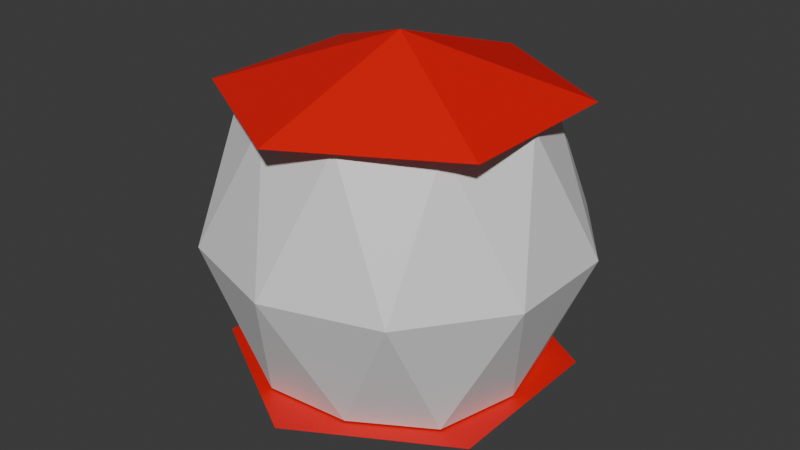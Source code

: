 # Source: ItemBox.blend  (saved by Blender 4.2.66; exported with 4.5.12 LTS)
import bpy
from mathutils import Matrix  # noqa: F401  (used for matrix-valued properties, if any)

bpy.ops.wm.read_factory_settings(use_empty=True)
scene = bpy.context.scene
scene.name = 'Scene'

# ---- collections
col_collection = bpy.data.collections.new('Collection'); scene.collection.children.link(col_collection)

# ---- materials (node trees are filled in below, after node groups)
mat_cap = bpy.data.materials.new('Cap')
mat_cylinder = bpy.data.materials.new('Cylinder')

# ---- material node trees
mat_cap.use_nodes = True; mat_cap.node_tree.nodes.clear()
_N = mat_cap.node_tree.nodes; _L = mat_cap.node_tree.links
n0 = _N.new('ShaderNodeBsdfPrincipled'); n0.name = 'Principled BSDF'; n0.location = (10, 300)
n0.inputs[0].default_value = (0.8004, 0.0, 0.001873, 1.0)
n1 = _N.new('ShaderNodeOutputMaterial'); n1.name = 'Material Output'; n1.location = (300, 300)
_L.new(n0.outputs[0], n1.inputs[0])
n1.is_active_output = True
mat_cylinder.use_nodes = True; mat_cylinder.node_tree.nodes.clear()
_N = mat_cylinder.node_tree.nodes; _L = mat_cylinder.node_tree.links
n0 = _N.new('ShaderNodeBsdfPrincipled'); n0.name = 'Principled BSDF'; n0.location = (10, 300)
n1 = _N.new('ShaderNodeOutputMaterial'); n1.name = 'Material Output'; n1.location = (300, 300)
_L.new(n0.outputs[0], n1.inputs[0])
n1.is_active_output = True

# ---- world
world_world = bpy.data.worlds.new('World'); scene.world = world_world
world_world.use_nodes = True; world_world.node_tree.nodes.clear()
_N = world_world.node_tree.nodes; _L = world_world.node_tree.links
n0 = _N.new('ShaderNodeOutputWorld'); n0.name = 'World Output'; n0.location = (300, 300)
n1 = _N.new('ShaderNodeBackground'); n1.name = 'Background'; n1.location = (10, 300)
n1.inputs[0].default_value = (0.05088, 0.05088, 0.05088, 1.0)
_L.new(n1.outputs[0], n0.inputs[0])
n0.is_active_output = True
world_world.color = (0.05088, 0.05088, 0.05088)
world_world.use_sun_shadow = False
world_world.sun_shadow_jitter_overblur = 0.0

# ---- meshes
me_icosphere = bpy.data.meshes.new('Icosphere')
me_icosphere.from_pydata([(0.4222, -0.3031, -0.4865), (-0.1612, -0.4904, -0.4865), (-0.5218, -1.063e-09, -0.4865), (-0.1612, 0.4904, -0.4865), (0.4222, 0.3031, -0.4865), (0.1612, -0.4904, 0.4865), (-0.4222, -0.3031, 0.4865), (-0.4222, 0.3031, 0.4865), (0.1612, 0.4904, 0.4865), (0.5218, -1.063e-09, 0.4865), (0.1534, -0.4664, -0.4865), (0.4963, -1.063e-09, -0.4865), (-0.4015, -0.2882, -0.4865), (-0.4015, 0.2882, -0.4865), (0.1534, 0.4664, -0.4865), (0.6574, -0.2111, 2.22e-16), (0.6574, 0.2111, 2.22e-16), (-1.535e-16, -0.683, 2.22e-16), (0.4063, -0.5526, 2.22e-16), (-0.6574, -0.2111, 2.22e-16), (-0.4063, -0.5526, 2.22e-16), (-0.4063, 0.5526, 2.22e-16), (-0.6574, 0.2111, 2.22e-16), (0.4063, 0.5526, 2.22e-16), (-1.535e-16, 0.683, 2.22e-16), (0.4015, -0.2882, 0.4865), (-0.1534, -0.4664, 0.4865), (-0.4963, -1.063e-09, 0.4865), (-0.1534, 0.4664, 0.4865), (0.4015, 0.2882, 0.4865), (0.5486, 0.3167, -0.4927), (0.5486, -0.3167, -0.4927), (0.0, 0.6335, 0.4888), (0.0, -4.967e-09, 0.6918), (0.5486, 0.3167, 0.4888), (2.536e-09, -0.6335, -0.4927), (0.5486, -0.3167, 0.4888), (-0.5486, -0.3167, -0.4927), (0.0, -0.6335, 0.4888), (-0.5486, 0.3167, -0.4927), (-0.5486, -0.3167, 0.4888), (-1.521e-08, 4.18e-08, -0.6958), (-0.5486, 0.3167, 0.4888), (2.536e-09, 0.6335, -0.4927)], [], [(0, 11, 15), (1, 10, 17), (2, 12, 19), (3, 13, 21), (4, 14, 23), (0, 15, 18), (1, 17, 20), (2, 19, 22), (3, 21, 24), (4, 23, 16), (16, 29, 9), (16, 23, 29), (23, 8, 29), (24, 28, 8), (24, 21, 28), (21, 7, 28), (22, 27, 7), (22, 19, 27), (19, 6, 27), (20, 26, 6), (20, 17, 26), (17, 5, 26), (18, 25, 5), (18, 15, 25), (15, 9, 25), (23, 24, 8), (23, 14, 24), (14, 3, 24), (21, 22, 7), (21, 13, 22), (13, 2, 22), (19, 20, 6), (19, 12, 20), (12, 1, 20), (17, 18, 5), (17, 10, 18), (10, 0, 18), (15, 16, 9), (15, 11, 16), (11, 4, 16), (30, 41, 43), (32, 33, 34), (31, 41, 30), (34, 33, 36), (35, 41, 31), (36, 33, 38), (37, 41, 35), (38, 33, 40), (39, 41, 37), (43, 41, 39), (40, 33, 42), (43, 39, 37, 35, 31, 30), (42, 33, 32), (32, 34, 36, 38, 40, 42)])
me_icosphere.polygons.foreach_set('material_index', [1, 1, 1, 1, 1, 1, 1, 1, 1, 1, 1, 1, 1, 1, 1, 1, 1, 1, 1, 1, 1, 1, 1, 1, 1, 1, 1, 1, 1, 1, 1, 1, 1, 1, 1, 1, 1, 1, 1, 1, 0, 0, 0, 0, 0, 0, 0, 0, 0, 0, 0, 0, 0, 0])
_uv = me_icosphere.uv_layers.new(name='UVMap')
_uv.uv.foreach_set('vector', [0.2727, 0.1575, 0.3636, 0.1575, 0.3182, 0.2362, 0.09091, 0.1575, 0.1818, 0.1575, 0.1364, 0.2362, 0.8182, 0.1575, 0.9091, 0.1575, 0.8636, 0.2362, 0.6364, 0.1575, 0.7273, 0.1575, 0.6818, 0.2362, 0.4545, 0.1575, 0.5455, 0.1575, 0.5, 0.2362, 0.2727, 0.1575, 0.3182, 0.2362, 0.2273, 0.2362, 0.09091, 0.1575, 0.1364, 0.2362, 0.04546, 0.2362, 0.8182, 0.1575, 0.8636, 0.2362, 0.7727, 0.2362, 0.6364, 0.1575, 0.6818, 0.2362, 0.5909, 0.2362, 0.4545, 0.1575, 0.5, 0.2362, 0.4091, 0.2362, 0.4091, 0.2362, 0.4545, 0.3149, 0.3636, 0.3149, 0.4091, 0.2362, 0.5, 0.2362, 0.4545, 0.3149, 0.5, 0.2362, 0.5455, 0.3149, 0.4545, 0.3149, 0.5909, 0.2362, 0.6364, 0.3149, 0.5455, 0.3149, 0.5909, 0.2362, 0.6818, 0.2362, 0.6364, 0.3149, 0.6818, 0.2362, 0.7273, 0.3149, 0.6364, 0.3149, 0.7727, 0.2362, 0.8182, 0.3149, 0.7273, 0.3149, 0.7727, 0.2362, 0.8636, 0.2362, 0.8182, 0.3149, 0.8636, 0.2362, 0.9091, 0.3149, 0.8182, 0.3149, 0.04546, 0.2362, 0.09091, 0.3149, 0.0, 0.3149, 0.04546, 0.2362, 0.1364, 0.2362, 0.09091, 0.3149, 0.1364, 0.2362, 0.1818, 0.3149, 0.09091, 0.3149, 0.2273, 0.2362, 0.2727, 0.3149, 0.1818, 0.3149, 0.2273, 0.2362, 0.3182, 0.2362, 0.2727, 0.3149, 0.3182, 0.2362, 0.3636, 0.3149, 0.2727, 0.3149, 0.5, 0.2362, 0.5909, 0.2362, 0.5455, 0.3149, 0.5, 0.2362, 0.5455, 0.1575, 0.5909, 0.2362, 0.5455, 0.1575, 0.6364, 0.1575, 0.5909, 0.2362, 0.6818, 0.2362, 0.7727, 0.2362, 0.7273, 0.3149, 0.6818, 0.2362, 0.7273, 0.1575, 0.7727, 0.2362, 0.7273, 0.1575, 0.8182, 0.1575, 0.7727, 0.2362, 0.8636, 0.2362, 0.9545, 0.2362, 0.9091, 0.3149, 0.8636, 0.2362, 0.9091, 0.1575, 0.9545, 0.2362, 0.9091, 0.1575, 1.0, 0.1575, 0.9545, 0.2362, 0.1364, 0.2362, 0.2273, 0.2362, 0.1818, 0.3149, 0.1364, 0.2362, 0.1818, 0.1575, 0.2273, 0.2362, 0.1818, 0.1575, 0.2727, 0.1575, 0.2273, 0.2362, 0.3182, 0.2362, 0.4091, 0.2362, 0.3636, 0.3149, 0.3182, 0.2362, 0.3636, 0.1575, 0.4091, 0.2362, 0.3636, 0.1575, 0.4545, 0.1575, 0.4091, 0.2362, 0.1667, 0.5, -8.941e-08, 1.0, -8.941e-08, 0.5, 1.0, 0.5, 0.8333, 1.0, 0.8333, 0.5, 0.3333, 0.5, 0.1667, 1.0, 0.1667, 0.5, 0.8333, 0.5, 0.6667, 1.0, 0.6667, 0.5, 0.5, 0.5, 0.3333, 1.0, 0.3333, 0.5, 0.6667, 0.5, 0.5, 1.0, 0.5, 0.5, 0.6667, 0.5, 0.5, 1.0, 0.5, 0.5, 0.5, 0.5, 0.3333, 1.0, 0.3333, 0.5, 0.8333, 0.5, 0.6667, 1.0, 0.6667, 0.5, 1.0, 0.5, 0.8333, 1.0, 0.8333, 0.5, 0.3333, 0.5, 0.1667, 1.0, 0.1667, 0.5, 0.75, 0.49, 0.9578, 0.37, 0.9578, 0.13, 0.75, 0.01, 0.5422, 0.13, 0.5422, 0.37, 0.1667, 0.5, -8.941e-08, 1.0, -8.941e-08, 0.5, 0.75, 0.49, 0.9578, 0.37, 0.9578, 0.13, 0.75, 0.01, 0.5422, 0.13, 0.5422, 0.37])
me_icosphere.materials.append(mat_cap)
me_icosphere.materials.append(mat_cylinder)
me_icosphere.update()

# ---- objects
ob_icosphere = bpy.data.objects.new('Icosphere', me_icosphere)

# ---- transforms, parenting, visibility, modifiers, constraints
ob_icosphere.location = (0.0, 0.0, 0.0)

# ---- collection membership
col_collection.objects.link(ob_icosphere)

# ---- scene / render settings (as saved in the file)
scene.frame_start = 1; scene.frame_end = 250; scene.frame_set(1)
scene.render.engine = 'BLENDER_EEVEE_NEXT'
scene.eevee.ray_tracing_options.trace_max_roughness = 0.0
bpy.context.view_layer.update()

# ---- added for rendering (the .blend has no active camera and no usable light): camera, sun
cam_auto = bpy.data.cameras.new('AutoCamera')
cam_auto.lens = 50.0
cam_auto.sensor_width = 36.0
cam_auto.clip_end = 1000.0
ob_auto_camera = bpy.data.objects.new('AutoCamera', cam_auto)
scene.collection.objects.link(ob_auto_camera)
ob_auto_camera.location = (2.17382, -2.60859, 1.73707)
ob_auto_camera.rotation_euler = (1.09748, -7.21219e-08, 0.694738)
scene.camera = ob_auto_camera
light_auto_sun = bpy.data.lights.new('AutoSun', 'SUN')
light_auto_sun.energy = 3.0
light_auto_sun.angle = 0.0523599
ob_auto_sun = bpy.data.objects.new('AutoSun', light_auto_sun)
scene.collection.objects.link(ob_auto_sun)
ob_auto_sun.rotation_euler = (0.872665, 0.174533, 0.523599)
bpy.context.view_layer.update()
